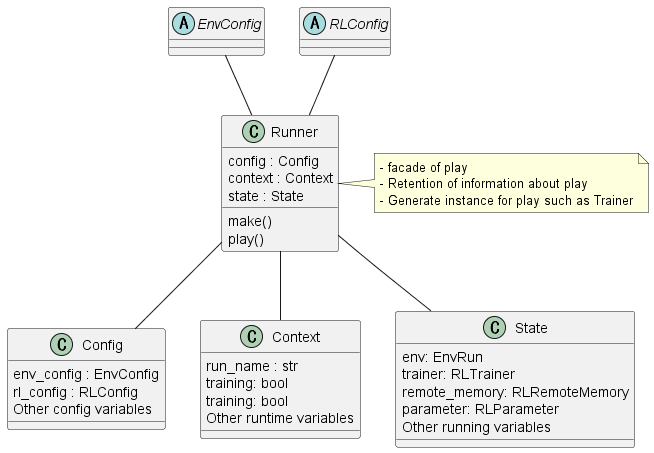

The diagram above was rendered by PlantUML. Its source (embedded in the PNG):
@startuml class_runner

abstract EnvConfig {}
abstract RLConfig {}

class Config {
    env_config : EnvConfig
    rl_config : RLConfig
    Other config variables
}
class Context {
    run_name : str
    training: bool
    training: bool
    Other runtime variables
}
class State {
    env: EnvRun
    trainer: RLTrainer
    remote_memory: RLRemoteMemory
    parameter: RLParameter
    Other running variables
}

class Runner {
    config : Config
    context : Context
    state : State
    make()
    play()
}
Runner -- Config
Runner -- Context
Runner -- State

EnvConfig -- Runner
RLConfig -- Runner


note as RunnerMemo
- facade of play
- Retention of information about play
- Generate instance for play such as Trainer
end note
Runner <|- RunnerMemo


@enduml